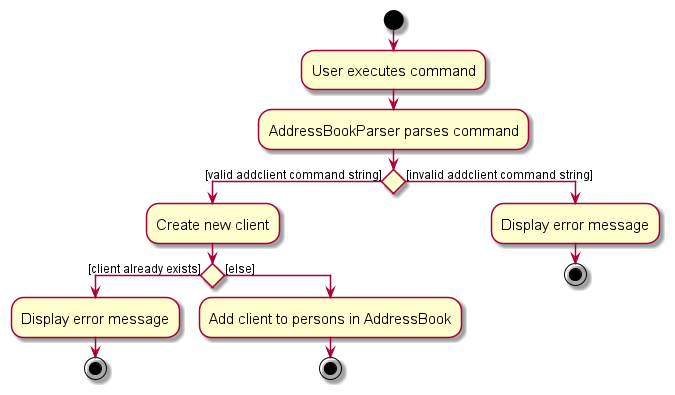

The diagram above was rendered by PlantUML. Its source (embedded in the PNG):
@startuml
skin rose
skinparam ActivityFontSize 15
skinparam ArrowFontSize 12
start
:User executes command;
:AddressBookParser parses command;

'Since the beta syntax does not support placing the condition outside the
'diamond we place it as the true branch instead.

if () then ([valid addclient command string])
    :Create new client;
    if () then ([client already exists])
        :Display error message;
        stop
    else ([else])
        :Add client to persons in AddressBook;
        stop
    endif
    else ([invalid addclient command string])
        :Display error message;
        stop
@enduml